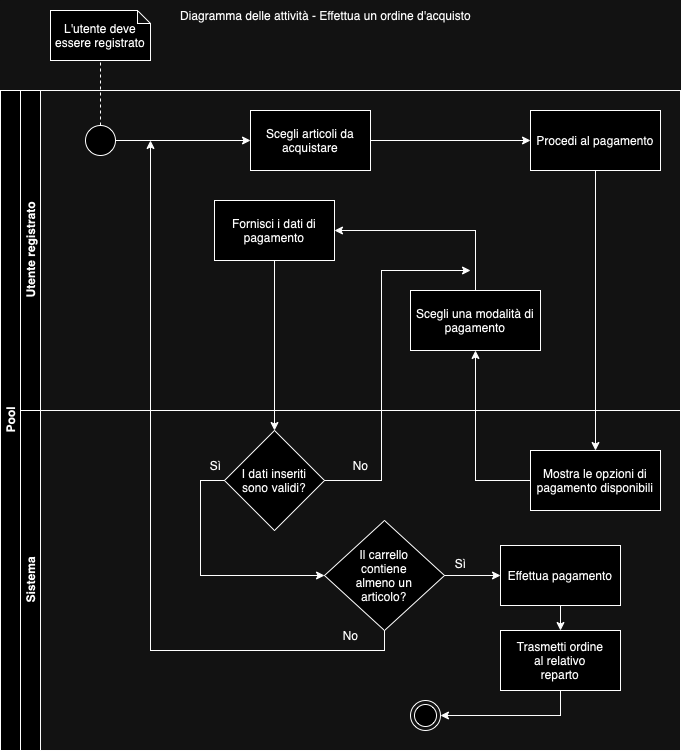

The diagram above was exported from draw.io. Its source (the exported page's mxGraphModel, read from the mxfile embedded in the PNG):
<mxGraphModel dx="1434" dy="950" grid="1" gridSize="10" guides="1" tooltips="1" connect="1" arrows="1" fold="1" page="1" pageScale="1" pageWidth="827" pageHeight="1169" math="0" shadow="0">
  <root>
    <mxCell id="0" />
    <mxCell id="1" parent="0" />
    <mxCell id="dNxyNK7c78bLwvsdeMH5-19" value="Pool" style="swimlane;html=1;childLayout=stackLayout;resizeParent=1;resizeParentMax=0;horizontal=0;startSize=20;horizontalStack=0;" parent="1" vertex="1">
      <mxGeometry x="80" y="120" width="680" height="660" as="geometry" />
    </mxCell>
    <mxCell id="dNxyNK7c78bLwvsdeMH5-20" value="Utente registrato" style="swimlane;html=1;startSize=20;horizontal=0;" parent="dNxyNK7c78bLwvsdeMH5-19" vertex="1">
      <mxGeometry x="20" width="660" height="320" as="geometry" />
    </mxCell>
    <mxCell id="jrv-onTagr7EgLIb56mz-7" value="" style="edgeStyle=orthogonalEdgeStyle;rounded=0;orthogonalLoop=1;jettySize=auto;html=1;" edge="1" parent="dNxyNK7c78bLwvsdeMH5-20" source="jrv-onTagr7EgLIb56mz-3" target="jrv-onTagr7EgLIb56mz-6">
      <mxGeometry relative="1" as="geometry" />
    </mxCell>
    <mxCell id="jrv-onTagr7EgLIb56mz-3" value="" style="ellipse;whiteSpace=wrap;html=1;aspect=fixed;fillColor=#FFFFFF;strokeColor=#000000;" vertex="1" parent="dNxyNK7c78bLwvsdeMH5-20">
      <mxGeometry x="65" y="35" width="30" height="30" as="geometry" />
    </mxCell>
    <mxCell id="jrv-onTagr7EgLIb56mz-9" value="" style="edgeStyle=orthogonalEdgeStyle;rounded=0;orthogonalLoop=1;jettySize=auto;html=1;" edge="1" parent="dNxyNK7c78bLwvsdeMH5-20" source="jrv-onTagr7EgLIb56mz-6" target="jrv-onTagr7EgLIb56mz-8">
      <mxGeometry relative="1" as="geometry" />
    </mxCell>
    <mxCell id="jrv-onTagr7EgLIb56mz-6" value="Scegli articoli da acquistare" style="rounded=0;whiteSpace=wrap;html=1;" vertex="1" parent="dNxyNK7c78bLwvsdeMH5-20">
      <mxGeometry x="230" y="20" width="120" height="60" as="geometry" />
    </mxCell>
    <mxCell id="jrv-onTagr7EgLIb56mz-8" value="Procedi al pagamento" style="rounded=0;whiteSpace=wrap;html=1;" vertex="1" parent="dNxyNK7c78bLwvsdeMH5-20">
      <mxGeometry x="510" y="20" width="130" height="60" as="geometry" />
    </mxCell>
    <mxCell id="jrv-onTagr7EgLIb56mz-25" style="edgeStyle=orthogonalEdgeStyle;rounded=0;orthogonalLoop=1;jettySize=auto;html=1;entryX=1;entryY=0.5;entryDx=0;entryDy=0;" edge="1" parent="dNxyNK7c78bLwvsdeMH5-20" source="jrv-onTagr7EgLIb56mz-13" target="jrv-onTagr7EgLIb56mz-17">
      <mxGeometry relative="1" as="geometry">
        <mxPoint x="455" y="140" as="targetPoint" />
        <Array as="points">
          <mxPoint x="455" y="140" />
        </Array>
      </mxGeometry>
    </mxCell>
    <mxCell id="jrv-onTagr7EgLIb56mz-13" value="Scegli una modalità di pagamento" style="rounded=0;whiteSpace=wrap;html=1;" vertex="1" parent="dNxyNK7c78bLwvsdeMH5-20">
      <mxGeometry x="390" y="200" width="130" height="60" as="geometry" />
    </mxCell>
    <mxCell id="jrv-onTagr7EgLIb56mz-17" value="Fornisci i dati di pagamento" style="rounded=0;whiteSpace=wrap;html=1;" vertex="1" parent="dNxyNK7c78bLwvsdeMH5-20">
      <mxGeometry x="194" y="110" width="120" height="60" as="geometry" />
    </mxCell>
    <mxCell id="jrv-onTagr7EgLIb56mz-38" value="" style="endArrow=classic;html=1;rounded=0;exitX=0.5;exitY=1;exitDx=0;exitDy=0;" edge="1" parent="dNxyNK7c78bLwvsdeMH5-20" source="jrv-onTagr7EgLIb56mz-27">
      <mxGeometry width="50" height="50" relative="1" as="geometry">
        <mxPoint x="360" y="560" as="sourcePoint" />
        <mxPoint x="130" y="50" as="targetPoint" />
        <Array as="points">
          <mxPoint x="364" y="560" />
          <mxPoint x="130" y="560" />
        </Array>
      </mxGeometry>
    </mxCell>
    <mxCell id="jrv-onTagr7EgLIb56mz-11" style="edgeStyle=orthogonalEdgeStyle;rounded=0;orthogonalLoop=1;jettySize=auto;html=1;entryX=0.5;entryY=0;entryDx=0;entryDy=0;" edge="1" parent="dNxyNK7c78bLwvsdeMH5-19" source="jrv-onTagr7EgLIb56mz-8" target="jrv-onTagr7EgLIb56mz-10">
      <mxGeometry relative="1" as="geometry" />
    </mxCell>
    <mxCell id="jrv-onTagr7EgLIb56mz-20" value="" style="edgeStyle=orthogonalEdgeStyle;rounded=0;orthogonalLoop=1;jettySize=auto;html=1;" edge="1" parent="dNxyNK7c78bLwvsdeMH5-19" source="jrv-onTagr7EgLIb56mz-17" target="jrv-onTagr7EgLIb56mz-19">
      <mxGeometry relative="1" as="geometry" />
    </mxCell>
    <mxCell id="jrv-onTagr7EgLIb56mz-24" style="edgeStyle=orthogonalEdgeStyle;rounded=0;orthogonalLoop=1;jettySize=auto;html=1;entryX=0.5;entryY=1;entryDx=0;entryDy=0;" edge="1" parent="dNxyNK7c78bLwvsdeMH5-19" source="jrv-onTagr7EgLIb56mz-10" target="jrv-onTagr7EgLIb56mz-13">
      <mxGeometry relative="1" as="geometry">
        <mxPoint x="480" y="340" as="targetPoint" />
        <Array as="points">
          <mxPoint x="475" y="390" />
        </Array>
      </mxGeometry>
    </mxCell>
    <mxCell id="dNxyNK7c78bLwvsdeMH5-21" value="Sistema" style="swimlane;html=1;startSize=20;horizontal=0;" parent="dNxyNK7c78bLwvsdeMH5-19" vertex="1">
      <mxGeometry x="20" y="320" width="660" height="340" as="geometry" />
    </mxCell>
    <mxCell id="jrv-onTagr7EgLIb56mz-10" value="Mostra le opzioni di pagamento disponibili" style="rounded=0;whiteSpace=wrap;html=1;" vertex="1" parent="dNxyNK7c78bLwvsdeMH5-21">
      <mxGeometry x="510" y="40" width="130" height="60" as="geometry" />
    </mxCell>
    <mxCell id="jrv-onTagr7EgLIb56mz-23" style="edgeStyle=orthogonalEdgeStyle;rounded=0;orthogonalLoop=1;jettySize=auto;html=1;" edge="1" parent="dNxyNK7c78bLwvsdeMH5-21" source="jrv-onTagr7EgLIb56mz-19">
      <mxGeometry relative="1" as="geometry">
        <mxPoint x="450" y="-140" as="targetPoint" />
        <Array as="points">
          <mxPoint x="361" y="70" />
        </Array>
      </mxGeometry>
    </mxCell>
    <mxCell id="jrv-onTagr7EgLIb56mz-19" value="I dati inseriti&lt;div&gt;sono validi?&lt;/div&gt;" style="rhombus;whiteSpace=wrap;html=1;rounded=0;" vertex="1" parent="dNxyNK7c78bLwvsdeMH5-21">
      <mxGeometry x="204" y="20" width="100" height="100" as="geometry" />
    </mxCell>
    <mxCell id="jrv-onTagr7EgLIb56mz-22" value="No" style="text;html=1;align=center;verticalAlign=middle;resizable=0;points=[];autosize=1;strokeColor=none;fillColor=none;" vertex="1" parent="dNxyNK7c78bLwvsdeMH5-21">
      <mxGeometry x="320" y="40" width="40" height="30" as="geometry" />
    </mxCell>
    <mxCell id="jrv-onTagr7EgLIb56mz-40" value="" style="edgeStyle=orthogonalEdgeStyle;rounded=0;orthogonalLoop=1;jettySize=auto;html=1;" edge="1" parent="dNxyNK7c78bLwvsdeMH5-21" source="jrv-onTagr7EgLIb56mz-27" target="jrv-onTagr7EgLIb56mz-39">
      <mxGeometry relative="1" as="geometry" />
    </mxCell>
    <mxCell id="jrv-onTagr7EgLIb56mz-27" value="Il carrello&lt;div&gt;contiene&lt;/div&gt;&lt;div&gt;almeno un&lt;/div&gt;&lt;div&gt;articolo?&lt;/div&gt;" style="rhombus;whiteSpace=wrap;html=1;rounded=0;" vertex="1" parent="dNxyNK7c78bLwvsdeMH5-21">
      <mxGeometry x="304" y="110" width="120" height="110" as="geometry" />
    </mxCell>
    <mxCell id="jrv-onTagr7EgLIb56mz-30" value="" style="endArrow=classic;html=1;rounded=0;exitX=0;exitY=0.5;exitDx=0;exitDy=0;entryX=0;entryY=0.5;entryDx=0;entryDy=0;" edge="1" parent="dNxyNK7c78bLwvsdeMH5-21" source="jrv-onTagr7EgLIb56mz-19" target="jrv-onTagr7EgLIb56mz-27">
      <mxGeometry width="50" height="50" relative="1" as="geometry">
        <mxPoint x="210" y="180" as="sourcePoint" />
        <mxPoint x="200" y="160" as="targetPoint" />
        <Array as="points">
          <mxPoint x="180" y="70" />
          <mxPoint x="180" y="110" />
          <mxPoint x="180" y="165" />
        </Array>
      </mxGeometry>
    </mxCell>
    <mxCell id="jrv-onTagr7EgLIb56mz-36" value="Sì" style="text;html=1;align=center;verticalAlign=middle;resizable=0;points=[];autosize=1;strokeColor=none;fillColor=none;" vertex="1" parent="dNxyNK7c78bLwvsdeMH5-21">
      <mxGeometry x="180" y="40" width="30" height="30" as="geometry" />
    </mxCell>
    <mxCell id="jrv-onTagr7EgLIb56mz-35" value="No" style="text;html=1;align=center;verticalAlign=middle;resizable=0;points=[];autosize=1;strokeColor=none;fillColor=none;" vertex="1" parent="dNxyNK7c78bLwvsdeMH5-21">
      <mxGeometry x="310" y="210" width="40" height="30" as="geometry" />
    </mxCell>
    <mxCell id="jrv-onTagr7EgLIb56mz-43" value="" style="edgeStyle=orthogonalEdgeStyle;rounded=0;orthogonalLoop=1;jettySize=auto;html=1;" edge="1" parent="dNxyNK7c78bLwvsdeMH5-21" source="jrv-onTagr7EgLIb56mz-39" target="jrv-onTagr7EgLIb56mz-42">
      <mxGeometry relative="1" as="geometry" />
    </mxCell>
    <mxCell id="jrv-onTagr7EgLIb56mz-39" value="Effettua pagamento" style="rounded=0;whiteSpace=wrap;html=1;" vertex="1" parent="dNxyNK7c78bLwvsdeMH5-21">
      <mxGeometry x="480" y="135" width="120" height="60" as="geometry" />
    </mxCell>
    <mxCell id="jrv-onTagr7EgLIb56mz-42" value="Trasmetti ordine&lt;div&gt;al relativo&lt;/div&gt;&lt;div&gt;reparto&lt;/div&gt;" style="whiteSpace=wrap;html=1;rounded=0;" vertex="1" parent="dNxyNK7c78bLwvsdeMH5-21">
      <mxGeometry x="480" y="220" width="120" height="60" as="geometry" />
    </mxCell>
    <mxCell id="jrv-onTagr7EgLIb56mz-44" value="" style="ellipse;html=1;shape=endState;fillColor=#ffffff;strokeColor=#000000;" vertex="1" parent="dNxyNK7c78bLwvsdeMH5-21">
      <mxGeometry x="390" y="290" width="30" height="30" as="geometry" />
    </mxCell>
    <mxCell id="jrv-onTagr7EgLIb56mz-46" value="" style="endArrow=classic;html=1;rounded=0;entryX=1;entryY=0.5;entryDx=0;entryDy=0;exitX=0.5;exitY=1;exitDx=0;exitDy=0;" edge="1" parent="dNxyNK7c78bLwvsdeMH5-21" source="jrv-onTagr7EgLIb56mz-42" target="jrv-onTagr7EgLIb56mz-44">
      <mxGeometry width="50" height="50" relative="1" as="geometry">
        <mxPoint x="540" y="305" as="sourcePoint" />
        <mxPoint x="560" y="280" as="targetPoint" />
        <Array as="points">
          <mxPoint x="540" y="305" />
        </Array>
      </mxGeometry>
    </mxCell>
    <mxCell id="jrv-onTagr7EgLIb56mz-1" value="Diagramma delle attività - Effettua un ordine d'acquisto" style="text;html=1;align=center;verticalAlign=middle;resizable=0;points=[];autosize=1;strokeColor=none;fillColor=none;" vertex="1" parent="1">
      <mxGeometry x="250" y="30" width="310" height="30" as="geometry" />
    </mxCell>
    <mxCell id="jrv-onTagr7EgLIb56mz-2" value="L'utente deve essere registrato" style="shape=note;whiteSpace=wrap;html=1;backgroundOutline=1;darkOpacity=0.05;size=13;" vertex="1" parent="1">
      <mxGeometry x="130" y="40" width="100" height="50" as="geometry" />
    </mxCell>
    <mxCell id="jrv-onTagr7EgLIb56mz-4" value="" style="endArrow=none;dashed=1;html=1;rounded=0;exitX=0.5;exitY=0;exitDx=0;exitDy=0;entryX=0.5;entryY=1;entryDx=0;entryDy=0;entryPerimeter=0;" edge="1" parent="1" source="jrv-onTagr7EgLIb56mz-3" target="jrv-onTagr7EgLIb56mz-2">
      <mxGeometry width="50" height="50" relative="1" as="geometry">
        <mxPoint x="260" y="220" as="sourcePoint" />
        <mxPoint x="310" y="170" as="targetPoint" />
      </mxGeometry>
    </mxCell>
    <mxCell id="jrv-onTagr7EgLIb56mz-41" value="Sì" style="text;html=1;align=center;verticalAlign=middle;resizable=0;points=[];autosize=1;strokeColor=none;fillColor=none;" vertex="1" parent="1">
      <mxGeometry x="525" y="578" width="30" height="30" as="geometry" />
    </mxCell>
  </root>
</mxGraphModel>